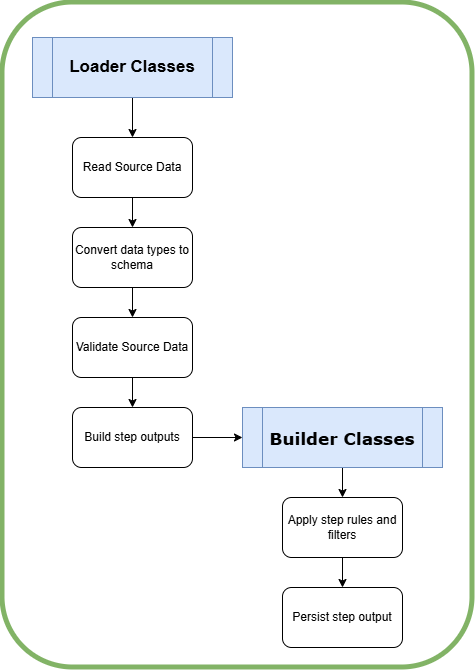

The diagram above was exported from draw.io. Its source (the exported page's mxGraphModel, read from the mxfile embedded in the PNG):
<mxGraphModel dx="2139" dy="1760" grid="1" gridSize="10" guides="1" tooltips="1" connect="1" arrows="1" fold="1" page="1" pageScale="1" pageWidth="850" pageHeight="1100" math="0" shadow="0" extFonts="Permanent Marker^https://fonts.googleapis.com/css?family=Permanent+Marker">
  <root>
    <mxCell id="0" />
    <mxCell id="1" parent="0" />
    <mxCell id="_3cLTCgo_1un_qIh7efi-11" parent="1" style="rounded=1;whiteSpace=wrap;html=1;fillColor=none;strokeWidth=5;strokeColor=#82b366;" value="" vertex="1">
      <mxGeometry height="665" width="470" x="1330" y="45" as="geometry" />
    </mxCell>
    <mxCell id="_3cLTCgo_1un_qIh7efi-9" edge="1" parent="1" source="_3cLTCgo_1un_qIh7efi-1" style="edgeStyle=orthogonalEdgeStyle;rounded=0;orthogonalLoop=1;jettySize=auto;html=1;exitX=0.5;exitY=1;exitDx=0;exitDy=0;entryX=0.5;entryY=0;entryDx=0;entryDy=0;" target="_3cLTCgo_1un_qIh7efi-2">
      <mxGeometry relative="1" as="geometry" />
    </mxCell>
    <mxCell id="_3cLTCgo_1un_qIh7efi-1" parent="1" style="shape=process;whiteSpace=wrap;html=1;backgroundOutline=1;fillColor=#dae8fc;strokeColor=#6c8ebf;" value="&lt;font style=&quot;font-size: 17px;&quot;&gt;&lt;b&gt;Loader Classes&lt;/b&gt;&lt;/font&gt;" vertex="1">
      <mxGeometry height="60" width="200" x="1360" y="80" as="geometry" />
    </mxCell>
    <mxCell id="_3cLTCgo_1un_qIh7efi-2" parent="1" style="rounded=1;whiteSpace=wrap;html=1;" value="Read Source Data" vertex="1">
      <mxGeometry height="60" width="120" x="1400" y="180" as="geometry" />
    </mxCell>
    <mxCell id="_3cLTCgo_1un_qIh7efi-7" edge="1" parent="1" source="_3cLTCgo_1un_qIh7efi-3" style="edgeStyle=orthogonalEdgeStyle;rounded=0;orthogonalLoop=1;jettySize=auto;html=1;exitX=0.5;exitY=1;exitDx=0;exitDy=0;entryX=0.5;entryY=0;entryDx=0;entryDy=0;" target="_3cLTCgo_1un_qIh7efi-4">
      <mxGeometry relative="1" as="geometry" />
    </mxCell>
    <mxCell id="_3cLTCgo_1un_qIh7efi-3" parent="1" style="rounded=1;whiteSpace=wrap;html=1;" value="Validate Source Data" vertex="1">
      <mxGeometry height="60" width="120" x="1400" y="360" as="geometry" />
    </mxCell>
    <mxCell id="_3cLTCgo_1un_qIh7efi-8" edge="1" parent="1" source="_3cLTCgo_1un_qIh7efi-4" style="edgeStyle=orthogonalEdgeStyle;rounded=0;orthogonalLoop=1;jettySize=auto;html=1;exitX=1;exitY=0.5;exitDx=0;exitDy=0;entryX=0;entryY=0.5;entryDx=0;entryDy=0;" target="_3cLTCgo_1un_qIh7efi-5">
      <mxGeometry relative="1" as="geometry" />
    </mxCell>
    <mxCell id="_3cLTCgo_1un_qIh7efi-4" parent="1" style="rounded=1;whiteSpace=wrap;html=1;" value="Build step outputs" vertex="1">
      <mxGeometry height="60" width="120" x="1400" y="450" as="geometry" />
    </mxCell>
    <mxCell id="_3cLTCgo_1un_qIh7efi-12" edge="1" parent="1" source="_3cLTCgo_1un_qIh7efi-5" style="edgeStyle=orthogonalEdgeStyle;rounded=0;orthogonalLoop=1;jettySize=auto;html=1;exitX=0.5;exitY=1;exitDx=0;exitDy=0;entryX=0.5;entryY=0;entryDx=0;entryDy=0;" target="_3cLTCgo_1un_qIh7efi-10">
      <mxGeometry relative="1" as="geometry" />
    </mxCell>
    <mxCell id="_3cLTCgo_1un_qIh7efi-5" parent="1" style="shape=process;whiteSpace=wrap;html=1;backgroundOutline=1;fillColor=#dae8fc;strokeColor=#6c8ebf;" value="&lt;h1&gt;&lt;font style=&quot;font-size: 17px;&quot; face=&quot;Verdana&quot;&gt;Builder Classes&lt;/font&gt;&lt;/h1&gt;" vertex="1">
      <mxGeometry height="60" width="200" x="1570" y="450" as="geometry" />
    </mxCell>
    <mxCell id="_3cLTCgo_1un_qIh7efi-10" parent="1" style="rounded=1;whiteSpace=wrap;html=1;" value="Apply step rules and filters" vertex="1">
      <mxGeometry height="60" width="120" x="1610" y="540" as="geometry" />
    </mxCell>
    <mxCell id="ZwJmPJ23lm9dO8Alop7C-79" parent="1" style="rounded=1;whiteSpace=wrap;html=1;" value="Convert data types to schema" vertex="1">
      <mxGeometry height="60" width="120" x="1400" y="270" as="geometry" />
    </mxCell>
    <mxCell id="ZwJmPJ23lm9dO8Alop7C-81" edge="1" parent="1" source="_3cLTCgo_1un_qIh7efi-2" style="edgeStyle=orthogonalEdgeStyle;rounded=0;orthogonalLoop=1;jettySize=auto;html=1;exitX=0.5;exitY=1;exitDx=0;exitDy=0;entryX=0.5;entryY=0;entryDx=0;entryDy=0;" target="ZwJmPJ23lm9dO8Alop7C-79">
      <mxGeometry relative="1" as="geometry">
        <mxPoint x="1500" y="190" as="sourcePoint" />
        <mxPoint x="1500" y="230" as="targetPoint" />
      </mxGeometry>
    </mxCell>
    <mxCell id="ZwJmPJ23lm9dO8Alop7C-82" edge="1" parent="1" style="edgeStyle=orthogonalEdgeStyle;rounded=0;orthogonalLoop=1;jettySize=auto;html=1;entryX=0.5;entryY=0;entryDx=0;entryDy=0;" target="_3cLTCgo_1un_qIh7efi-3">
      <mxGeometry relative="1" as="geometry">
        <mxPoint x="1460" y="330" as="sourcePoint" />
        <mxPoint x="1540" y="290" as="targetPoint" />
      </mxGeometry>
    </mxCell>
    <mxCell id="ZwJmPJ23lm9dO8Alop7C-84" parent="1" style="rounded=1;whiteSpace=wrap;html=1;" value="Persist step output" vertex="1">
      <mxGeometry height="60" width="120" x="1610" y="630" as="geometry" />
    </mxCell>
    <mxCell id="ZwJmPJ23lm9dO8Alop7C-85" edge="1" parent="1" style="edgeStyle=orthogonalEdgeStyle;rounded=0;orthogonalLoop=1;jettySize=auto;html=1;entryX=0.5;entryY=0;entryDx=0;entryDy=0;" target="ZwJmPJ23lm9dO8Alop7C-84">
      <mxGeometry relative="1" as="geometry">
        <mxPoint x="1670" y="600" as="sourcePoint" />
        <mxPoint x="1680" y="590" as="targetPoint" />
      </mxGeometry>
    </mxCell>
  </root>
</mxGraphModel>